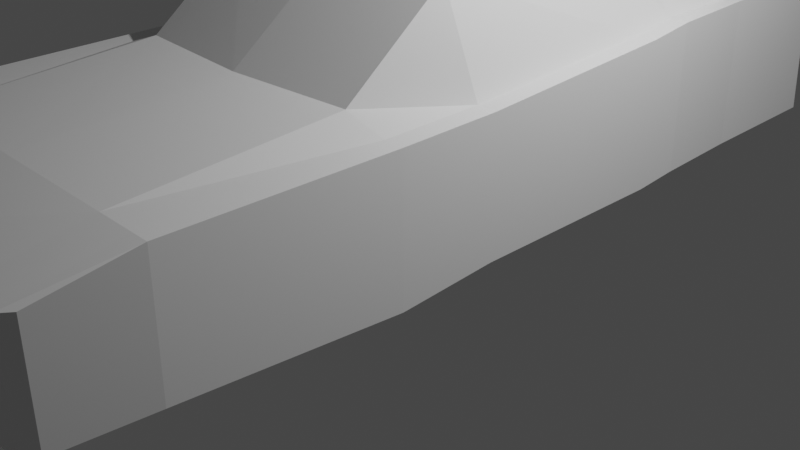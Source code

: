 # Source: barracuda.blend  (saved by Blender 4.0.36; exported with 4.5.12 LTS)
import bpy
from mathutils import Matrix  # noqa: F401  (used for matrix-valued properties, if any)

bpy.ops.wm.read_factory_settings(use_empty=True)
scene = bpy.context.scene
scene.name = 'Scene'

# ---- collections
col_mesh = bpy.data.collections.new('mesh'); scene.collection.children.link(col_mesh)
col_reference = bpy.data.collections.new('reference'); scene.collection.children.link(col_reference)
col_collection = bpy.data.collections.new('Collection'); scene.collection.children.link(col_collection)

# ---- materials (node trees are filled in below, after node groups)
mat_material = bpy.data.materials.new('Material')
mat_material.alpha_threshold = 0.0
mat_material.use_transparent_shadow = False
mat_material.roughness = 0.5
mat_material.line_color = (0.0, 0.0, 0.0, 1.0)

# ---- material node trees
mat_material.use_nodes = True; mat_material.node_tree.nodes.clear()
_N = mat_material.node_tree.nodes; _L = mat_material.node_tree.links
n0 = _N.new('ShaderNodeOutputMaterial'); n0.name = 'Material Output'; n0.location = (300, 300)
n1 = _N.new('ShaderNodeBsdfPrincipled'); n1.name = 'Principled BSDF'; n1.location = (10, 300)
n1.distribution = 'GGX'
n1.subsurface_method = 'RANDOM_WALK_SKIN'
n1.inputs[3].default_value = 1.45
n1.inputs[27].default_value = (0.0, 0.0, 0.0, 1.0)
n1.inputs[28].default_value = 1.0
_L.new(n1.outputs[0], n0.inputs[0])
n0.is_active_output = True

# ---- world
world_world = bpy.data.worlds.new('World'); scene.world = world_world
world_world.use_nodes = True; world_world.node_tree.nodes.clear()
_N = world_world.node_tree.nodes; _L = world_world.node_tree.links
n0 = _N.new('ShaderNodeOutputWorld'); n0.name = 'World Output'; n0.location = (300, 300)
n1 = _N.new('ShaderNodeBackground'); n1.name = 'Background'; n1.location = (10, 300)
n1.inputs[0].default_value = (0.05088, 0.05088, 0.05088, 1.0)
_L.new(n1.outputs[0], n0.inputs[0])
n0.is_active_output = True
world_world.color = (0.05088, 0.05088, 0.05088)
world_world.use_sun_shadow = False
world_world.sun_shadow_jitter_overblur = 0.0

# ---- cameras
cam_camera = bpy.data.cameras.new('Camera')
cam_camera.clip_end = 100.0
cam_camera.ortho_scale = 7.314

# ---- lights
light_light = bpy.data.lights.new('Light', 'POINT')
light_light.transmission_factor = 0.0
light_light.use_soft_falloff = False
light_light.energy = 1000.0
light_light.shadow_soft_size = 0.1
light_light.shadow_maximum_resolution = 0.006
light_light.use_absolute_resolution = True

# ---- meshes
me_cube = bpy.data.meshes.new('Cube')
me_cube.from_pydata([(1.836, 4.235, 2.017), (1.836, 4.345, 0.5879), (1.82, -4.75, 1.648), (1.82, -4.75, 0.5879), (0.0, 4.407, 0.5879), (0.0, -5.031, 1.648), (0.0, -5.031, 0.5879), (0.0, 4.297, 2.017), (1.926, -1.767, 1.858), (1.926, -1.767, 0.4625), (0.0, -1.892, 1.996), (1.926, -0.7623, 0.5356), (1.926, -0.7623, 1.878), (0.0, -0.8346, 2.821), (1.926, 1.347, 0.5461), (1.926, 1.347, 2.017), (0.0, 1.347, 2.821), (1.926, 1.825, 0.5879), (1.926, 1.825, 2.079), (0.0, 1.825, 2.708), (1.874, 2.804, 0.5879), (1.874, 2.804, 2.089), (0.0, 2.804, 2.089), (1.896, -3.904, 1.835), (0.0, -3.904, 1.835), (1.896, -3.904, 0.5879), (1.733, -4.868, 0.5879), (1.733, 4.297, 2.017), (1.733, 4.407, 0.5879), (1.733, -4.868, 1.648), (1.733, -1.767, 1.858), (1.733, -0.7623, 1.878), (1.733, 1.347, 2.017), (1.733, 1.825, 2.079), (1.733, 2.804, 2.089), (1.733, -3.904, 1.835), (1.721, 4.407, 0.5879), (1.721, -4.868, 1.648), (1.721, -4.868, 0.5879), (1.721, 4.297, 2.017), (1.721, -1.767, 1.858), (1.721, -0.7623, 1.878), (1.721, 1.347, 2.017), (1.721, 1.825, 2.079), (1.721, 2.804, 2.089), (1.721, -3.904, 1.835), (1.32, 4.407, 0.5879), (1.32, -4.906, 1.648), (1.32, -4.906, 0.5879), (1.32, 4.297, 2.017), (1.32, -1.799, 1.996), (1.32, -0.7623, 2.821), (1.32, 1.347, 2.821), (1.32, 1.825, 2.708), (1.32, 2.633, 2.089), (1.32, -3.904, 1.835)], [], [(25, 23, 2, 3), (28, 27, 0, 1), (48, 47, 5, 6), (55, 24, 5, 47), (51, 13, 10, 50), (11, 12, 8, 9), (14, 15, 12, 11), (52, 16, 13, 51), (53, 19, 16, 52), (17, 18, 15, 14), (20, 21, 18, 17), (54, 22, 19, 53), (49, 7, 22, 54), (1, 0, 21, 20), (50, 10, 24, 55), (9, 8, 23, 25), (8, 30, 35, 23), (0, 27, 34, 21), (21, 34, 33, 18), (18, 33, 32, 15), (15, 32, 31, 12), (12, 31, 30, 8), (23, 35, 29, 2), (3, 2, 29, 26), (36, 39, 27, 28), (46, 49, 39, 36), (30, 40, 45, 35), (27, 39, 44, 34), (34, 44, 43, 33), (33, 43, 42, 32), (32, 42, 41, 31), (31, 41, 40, 30), (35, 45, 37, 29), (26, 29, 37, 38), (4, 7, 49, 46), (40, 50, 55, 45), (39, 49, 54, 44), (44, 54, 53, 43), (43, 53, 52, 42), (42, 52, 51, 41), (41, 51, 50, 40), (45, 55, 47, 37), (38, 37, 47, 48)])
_uv = me_cube.uv_layers.new(name='UVMap')
_uv.uv.foreach_set('vector', [0.375, 0.7135, 0.625, 0.7135, 0.625, 0.75, 0.375, 0.75, 0.375, 0.4856, 0.625, 0.4856, 0.625, 0.5, 0.375, 0.5, 0.375, 0.7907, 0.625, 0.7907, 0.625, 0.875, 0.375, 0.875, 0.6657, 0.7135, 0.75, 0.7135, 0.75, 0.75, 0.6657, 0.75, 0.6657, 0.641, 0.75, 0.641, 0.75, 0.663, 0.6657, 0.663, 0.375, 0.641, 0.625, 0.641, 0.625, 0.663, 0.375, 0.663, 0.375, 0.5799, 0.625, 0.5799, 0.625, 0.641, 0.375, 0.641, 0.6657, 0.5799, 0.75, 0.5799, 0.75, 0.641, 0.6657, 0.641, 0.6657, 0.5693, 0.75, 0.5693, 0.75, 0.5799, 0.6657, 0.5799, 0.375, 0.5693, 0.625, 0.5693, 0.625, 0.5799, 0.375, 0.5799, 0.375, 0.5323, 0.625, 0.5323, 0.625, 0.5693, 0.375, 0.5693, 0.6657, 0.5323, 0.75, 0.5323, 0.75, 0.5693, 0.6657, 0.5693, 0.6657, 0.5, 0.75, 0.5, 0.75, 0.5323, 0.6657, 0.5323, 0.375, 0.5, 0.625, 0.5, 0.625, 0.5323, 0.375, 0.5323, 0.6657, 0.663, 0.75, 0.663, 0.75, 0.7135, 0.6657, 0.7135, 0.375, 0.663, 0.625, 0.663, 0.625, 0.7135, 0.375, 0.7135, 0.625, 0.663, 0.6394, 0.663, 0.6394, 0.7135, 0.625, 0.7135, 0.625, 0.5, 0.6394, 0.5, 0.6394, 0.5323, 0.625, 0.5323, 0.625, 0.5323, 0.6394, 0.5323, 0.6394, 0.5693, 0.625, 0.5693, 0.625, 0.5693, 0.6394, 0.5693, 0.6394, 0.5799, 0.625, 0.5799, 0.625, 0.5799, 0.6394, 0.5799, 0.6394, 0.641, 0.625, 0.641, 0.625, 0.641, 0.6394, 0.641, 0.6394, 0.663, 0.625, 0.663, 0.625, 0.7135, 0.6394, 0.7135, 0.6394, 0.75, 0.625, 0.75, 0.375, 0.75, 0.625, 0.75, 0.625, 0.7644, 0.375, 0.7644, 0.375, 0.4849, 0.625, 0.4849, 0.625, 0.4856, 0.375, 0.4856, 0.375, 0.4593, 0.625, 0.4593, 0.625, 0.4849, 0.375, 0.4849, 0.6394, 0.663, 0.6401, 0.663, 0.6401, 0.7135, 0.6394, 0.7135, 0.6394, 0.5, 0.6401, 0.5, 0.6401, 0.5323, 0.6394, 0.5323, 0.6394, 0.5323, 0.6401, 0.5323, 0.6401, 0.5693, 0.6394, 0.5693, 0.6394, 0.5693, 0.6401, 0.5693, 0.6401, 0.5799, 0.6394, 0.5799, 0.6394, 0.5799, 0.6401, 0.5799, 0.6401, 0.641, 0.6394, 0.641, 0.6394, 0.641, 0.6401, 0.641, 0.6401, 0.663, 0.6394, 0.663, 0.6394, 0.7135, 0.6401, 0.7135, 0.6401, 0.75, 0.6394, 0.75, 0.375, 0.7644, 0.625, 0.7644, 0.625, 0.7651, 0.375, 0.7651, 0.375, 0.375, 0.625, 0.375, 0.625, 0.4593, 0.375, 0.4593, 0.6401, 0.663, 0.6657, 0.663, 0.6657, 0.7135, 0.6401, 0.7135, 0.6401, 0.5, 0.6657, 0.5, 0.6657, 0.5323, 0.6401, 0.5323, 0.6401, 0.5323, 0.6657, 0.5323, 0.6657, 0.5693, 0.6401, 0.5693, 0.6401, 0.5693, 0.6657, 0.5693, 0.6657, 0.5799, 0.6401, 0.5799, 0.6401, 0.5799, 0.6657, 0.5799, 0.6657, 0.641, 0.6401, 0.641, 0.6401, 0.641, 0.6657, 0.641, 0.6657, 0.663, 0.6401, 0.663, 0.6401, 0.7135, 0.6657, 0.7135, 0.6657, 0.75, 0.6401, 0.75, 0.375, 0.7651, 0.625, 0.7651, 0.625, 0.7907, 0.375, 0.7907])
me_cube.materials.append(mat_material)
me_cube.use_mirror_vertex_groups = False
me_cube.update()

# ---- objects
ob_cube = bpy.data.objects.new('Cube', me_cube)
ob_front = bpy.data.objects.new('front', None)
ob_right = bpy.data.objects.new('right', None)
ob_top = bpy.data.objects.new('top', None)
ob_back = bpy.data.objects.new('back', None)
ob_light = bpy.data.objects.new('Light', light_light)
ob_camera = bpy.data.objects.new('Camera', cam_camera)

# ---- transforms, parenting, visibility, modifiers, constraints
ob_cube.location = (0.0, 0.0, 0.0)
ob_cube.lock_rotations_4d = False
ob_cube.empty_display_type = 'ARROWS'
ob_cube.lineart.crease_threshold = 0.0
_m = ob_cube.modifiers.new('Mirror', 'MIRROR')
ob_front.location = (-4.885, 0.0, -1.366)
ob_front.rotation_euler = (1.571, -0.0, -0.0)
ob_front.empty_display_type = 'IMAGE'
ob_front.empty_display_size = 15.0
ob_front.use_empty_image_alpha = True
ob_front.color = (1.0, 1.0, 1.0, 0.5)
ob_right.location = (-4.885, -2.919, -1.366)
ob_right.rotation_euler = (1.571, -0.0, -1.571)
ob_right.empty_display_type = 'IMAGE'
ob_right.empty_display_size = 15.0
ob_right.use_empty_image_alpha = True
ob_right.color = (1.0, 1.0, 1.0, 0.5)
ob_top.location = (-2.082, -2.919, 4.651)
ob_top.rotation_euler = (3.142, 4.371e-08, -1.571)
ob_top.empty_display_type = 'IMAGE'
ob_top.empty_display_size = 15.0
ob_top.use_empty_image_alpha = True
ob_top.color = (1.0, 1.0, 1.0, 0.5)
ob_back.location = (-4.885, 3.616, 3.535)
ob_back.rotation_euler = (1.571, -0.0, -0.0)
ob_back.empty_display_type = 'IMAGE'
ob_back.empty_display_size = 15.0
ob_back.use_empty_image_alpha = True
ob_back.color = (1.0, 1.0, 1.0, 0.5)
ob_light.location = (4.076, 1.005, 5.904)
ob_light.rotation_euler = (0.6503, 0.05522, 1.866)
ob_light.lock_rotations_4d = False
ob_light.empty_display_type = 'ARROWS'
ob_light.color = (0.0, 0.0, 0.0, 0.0)
ob_light.lineart.crease_threshold = 0.0
ob_camera.location = (7.359, -6.926, 4.958)
ob_camera.rotation_euler = (1.109, 0.0, 0.8149)
ob_camera.lock_rotations_4d = False
ob_camera.empty_display_type = 'ARROWS'
ob_camera.color = (0.0, 0.0, 0.0, 0.0)
ob_camera.display_type = 'WIRE'
ob_camera.lineart.crease_threshold = 0.0

# ---- collection membership
col_mesh.objects.link(ob_cube)
col_reference.objects.link(ob_front)
col_reference.objects.link(ob_right)
col_reference.objects.link(ob_top)
col_reference.objects.link(ob_back)
col_collection.objects.link(ob_light)
col_collection.objects.link(ob_camera)

# ---- scene / render settings (as saved in the file)
scene.camera = ob_camera
scene.frame_start = 1; scene.frame_end = 250; scene.frame_set(1)
scene.render.engine = 'BLENDER_EEVEE_NEXT'
scene.cycles.sampling_pattern = 'TABULATED_SOBOL'
scene.view_settings.view_transform = 'Filmic'
bpy.context.view_layer.update()
